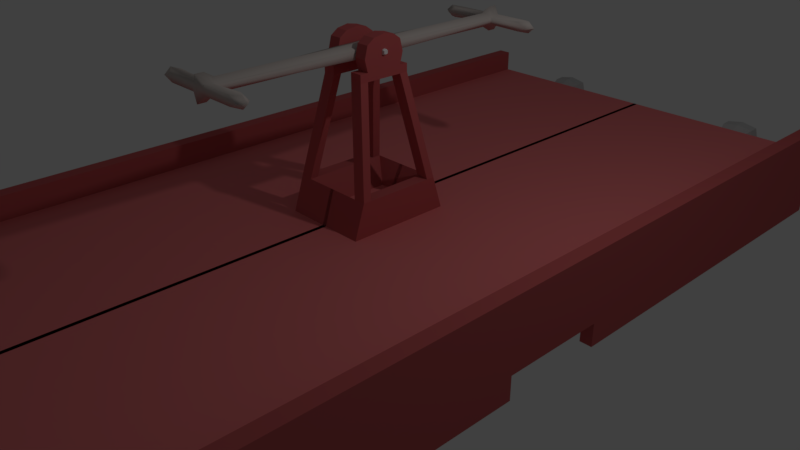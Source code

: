 # Source: HandCart.blend  (saved by Blender 2.79.0; exported with 4.5.12 LTS)
import bpy
from mathutils import Matrix  # noqa: F401  (used for matrix-valued properties, if any)

bpy.ops.wm.read_factory_settings(use_empty=True)
scene = bpy.context.scene
scene.name = 'Scene'

# ---- collections
col_collection_1 = bpy.data.collections.new('Collection 1'); scene.collection.children.link(col_collection_1)

# ---- materials (node trees are filled in below, after node groups)
mat_material_002 = bpy.data.materials.new('Material.002')
mat_material_002.alpha_threshold = 0.0
mat_material_002.use_transparent_shadow = False
mat_material_002.diffuse_color = (0.5717, 0.5117, 0.4808, 1.0)
mat_material_002.roughness = 0.5
mat_material = bpy.data.materials.new('Material')
mat_material.alpha_threshold = 0.0
mat_material.use_transparent_shadow = False
mat_material.diffuse_color = (0.8, 0.2001, 0.2042, 1.0)
mat_material.roughness = 0.5
mat_material.line_color = (0.0, 0.0, 0.0, 1.0)
mat_material_001 = bpy.data.materials.new('Material.001')
mat_material_001.alpha_threshold = 0.0
mat_material_001.use_transparent_shadow = False
mat_material_001.diffuse_color = (0.5372, 0.1099, 0.1124, 1.0)
mat_material_001.roughness = 0.5
mat_material_003 = bpy.data.materials.new('Material.003')
mat_material_003.alpha_threshold = 0.0
mat_material_003.use_transparent_shadow = False
mat_material_003.roughness = 0.5
mat_material_004 = bpy.data.materials.new('Material.004')
mat_material_004.alpha_threshold = 0.0
mat_material_004.use_transparent_shadow = False
mat_material_004.diffuse_color = (0.4958, 0.4958, 0.4958, 1.0)
mat_material_004.roughness = 0.5

# ---- material node trees

# ---- world
world_world = bpy.data.worlds.new('World'); scene.world = world_world
world_world.color = (0.05088, 0.05088, 0.05088)
world_world.use_sun_shadow = False
world_world.sun_shadow_jitter_overblur = 0.0
world_world.cycles.sampling_method = 'MANUAL'

# ---- cameras
cam_camera = bpy.data.cameras.new('Camera')
cam_camera.clip_end = 100.0
cam_camera.lens = 35.0
cam_camera.sensor_width = 32.0
cam_camera.sensor_height = 18.0
cam_camera.ortho_scale = 7.314
cam_camera.dof.focus_distance = 0.0
cam_camera.dof.aperture_fstop = 128.0

# ---- lights
light_lamp = bpy.data.lights.new('Lamp', 'POINT')
light_lamp.transmission_factor = 0.0
light_lamp.cutoff_distance = 30.0
light_lamp.energy = 100.0
light_lamp.shadow_buffer_clip_start = 1.001
light_lamp.shadow_soft_size = 0.1
light_lamp.shadow_maximum_resolution = 0.006
light_lamp.use_absolute_resolution = True

# ---- meshes
me_cube_001 = bpy.data.meshes.new('Cube.001')
me_cube_001.from_pydata([(-0.5964, -1.594, -0.3421), (-0.5964, -1.594, 0.3421), (0.5964, -1.594, -0.3421), (0.5964, -1.594, 0.3421), (0.0, -1.559, -0.8863), (0.0, -1.559, 0.8863), (-1.0, 0.0, -0.5735), (-1.0, 0.0, 0.5735), (1.0, 0.0, -0.5735), (1.0, 0.0, 0.5735), (0.0, 0.0, 0.8863), (0.0, 0.0, -0.8863), (-0.5964, -1.695, -0.5964), (-0.5964, -1.695, 0.5964), (0.5964, -1.695, 0.5964), (0.5964, -1.695, -0.5964), (0.0, -1.73, -1.545), (0.0, -1.73, 1.545), (-3.573, -1.594, -0.5964), (-3.573, -1.594, 0.5964), (3.573, -1.594, 0.5964), (3.573, -1.594, -0.5964), (3.573, -1.695, -0.5964), (-3.573, -1.695, -0.5964), (-3.573, -1.695, 0.5964), (3.573, -1.695, 0.5964), (-0.7283, -1.583, 0.0), (0.7283, -1.583, 0.0), (1.0, 0.0, 0.0), (-1.0, 0.0, 0.0), (-0.7283, -1.707, 0.0), (0.7283, -1.707, 0.0), (0.0, -1.73, 0.0), (-4.363, -1.583, 0.0), (4.363, -1.583, 0.0), (-4.363, -1.707, 0.0), (4.363, -1.707, 0.0), (0.7283, -1.645, -0.7283), (0.0, -1.645, -1.545), (0.0, -1.645, 1.545), (0.7283, -1.645, 0.7283), (-0.7283, -1.645, 0.7283), (-0.7283, -1.645, -0.7283), (4.363, -1.645, -0.7283), (4.363, -1.645, 0.7283), (-4.363, -1.645, 0.7283), (-4.363, -1.645, -0.7283), (-4.961, -1.645, 0.0), (4.961, -1.645, 0.0)], [], [(28, 9, 3, 27), (40, 39, 17, 14), (11, 8, 2, 4), (10, 7, 1, 5), (9, 10, 5, 3), (6, 11, 4, 0), (38, 37, 15, 16), (26, 1, 7, 29), (32, 17, 13, 30), (31, 14, 17, 32), (39, 41, 13, 17), (41, 1, 19, 45), (31, 15, 22, 36), (42, 38, 16, 12), (48, 44, 25, 36), (47, 46, 23, 35), (27, 3, 20, 34), (26, 0, 18, 33), (37, 2, 21, 43), (42, 12, 23, 46), (30, 13, 24, 35), (40, 14, 25, 44), (12, 30, 35, 23), (1, 26, 33, 19), (2, 27, 34, 21), (45, 47, 35, 24), (43, 48, 36, 22), (14, 31, 36, 25), (15, 31, 32, 16), (16, 32, 30, 12), (0, 26, 29, 6), (8, 28, 27, 2), (21, 34, 48, 43), (19, 33, 47, 45), (3, 40, 44, 20), (0, 42, 46, 18), (15, 37, 43, 22), (33, 18, 46, 47), (34, 20, 44, 48), (0, 4, 38, 42), (13, 41, 45, 24), (5, 1, 41, 39), (4, 2, 37, 38), (3, 5, 39, 40)])
me_cube_001.polygons.foreach_set('use_smooth', [True] * 44)
me_cube_001.materials.append(mat_material_002)
me_cube_001.use_remesh_preserve_volume = False
me_cube_001.use_remesh_preserve_attributes = False
me_cube_001.use_mirror_vertex_groups = False
me_cube_001.update()
me_cube = bpy.data.meshes.new('Cube')
me_cube.from_pydata([(-1.0, 1.015, -1.0), (-1.0, 1.015, 1.0), (-1.0, 0.1206, -1.0), (-1.0, 0.1206, 1.0), (-1.0, -0.0004284, -1.0), (-1.0, -0.0004285, 1.0), (-0.1876, 1.015, -1.0), (-0.1876, 1.015, 1.0), (-0.1929, 0.1206, 1.0), (-0.3333, 0.1206, -1.0), (-0.3333, -0.0004285, -1.0), (-0.1929, 0.0, 1.0), (-0.1929, 0.0965, 2.42), (-0.1929, 0.0, 2.42), (-0.1379, 0.0, 2.42), (-0.1379, 0.0965, 2.42), (-0.06341, 0.0, 1.448), (-0.06341, 0.07022, 1.448), (-0.1929, 0.07773, 2.42), (-0.1379, 0.07773, 2.42), (-0.1064, 0.06098, 6.661), (-0.05141, 0.06098, 6.661), (-0.05141, 0.04221, 6.661), (-0.1064, 0.04221, 6.661), (0.009278, 0.07022, 1.448), (0.009278, -0.0004286, -1.0), (0.009278, 1.015, 1.0), (0.009278, 0.1206, -1.0), (0.009278, 1.015, -1.0), (0.009278, -0.0004289, 1.448), (-0.1064, 0.04221, 7.001), (-0.05141, 0.04221, 7.001), (0.009278, 0.1206, 1.0), (-0.05141, 0.06098, 7.001), (-0.1064, 0.06098, 7.001), (0.009278, 0.0965, 2.42), (-0.1064, 0.0, 6.661), (-0.05141, 0.0, 6.661), (-0.1064, 0.0, 7.001), (-0.05141, 0.0, 7.001), (-0.1064, 0.04221, 8.001), (-0.05141, 0.04221, 8.001), (-0.1064, 0.0, 8.312), (-0.05141, 0.0, 8.312), (-0.05141, 0.02541, 8.224), (-0.1064, 0.02541, 8.224), (-0.1064, 0.04922, 7.501), (-0.05141, 0.04922, 7.501), (-0.1064, 0.0, 7.516), (-0.1064, 0.0, 7.76), (-0.1064, 0.005432, 7.558), (-0.1064, 0.005432, 7.719), (-0.1099, 0.0, 7.516), (-0.1099, 0.0, 7.76), (-0.1099, 0.005432, 7.558), (-0.1099, 0.005432, 7.719), (-0.1174, 0.0, 7.559), (-0.1174, 0.0, 7.718), (-0.1174, 0.004494, 7.586), (-0.1174, 0.004494, 7.691), (-0.9328, 1.015, -1.0), (-0.9328, 1.015, 1.0), (-0.9448, 0.1206, -1.0), (-0.9448, 0.0, -1.0), (-0.9332, 0.1206, 1.0), (-0.9332, 0.0, 1.0), (-0.9328, 1.015, 2.035), (-1.0, 1.015, 2.035), (-1.0, 0.1206, 2.035), (-1.0, 0.0, 2.035), (-0.9332, 0.1206, 2.035), (-0.9332, 0.0, 2.035), (-0.9328, 1.015, -2.01), (-1.0, 1.015, -2.01), (-1.0, 0.1206, -2.01), (-0.9448, 0.1206, -2.01), (-0.5062, 1.017, -0.4918), (-0.6027, 1.017, -0.4918), (-0.5062, 1.017, 0.4918), (-0.6027, 1.017, 0.4918), (-0.4554, 1.015, -1.0), (-0.6535, 1.015, -1.0), (-0.4554, 1.015, 1.0), (-0.6535, 1.015, 1.0), (-0.4942, 1.042, -0.6174), (-0.6147, 1.042, -0.6174), (-0.4942, 1.042, 0.6174), (-0.6147, 1.042, 0.6174), (-0.4767, 1.072, -0.7964), (-0.6322, 1.072, -0.7964), (-0.4767, 1.072, 0.7964), (-0.6322, 1.072, 0.7964), (-0.5079, 1.098, -0.5128), (-0.601, 1.098, -0.5128), (-0.5079, 1.098, 0.5128), (-0.601, 1.098, 0.5128), (-0.4757, 1.1, -0.8138), (-0.6332, 1.1, -0.8138), (-0.4757, 1.1, 0.8138), (-0.6332, 1.1, 0.8138), (-0.531, 1.066, -0.2581), (-0.5779, 1.066, -0.2581), (-0.531, 1.066, 0.2581), (-0.5779, 1.066, 0.2581), (-0.5114, 1.099, -0.4734), (-0.5974, 1.099, -0.4734), (-0.5114, 1.099, 0.4735), (-0.5974, 1.099, 0.4735), (-0.5073, 1.118, -0.519), (-0.6016, 1.118, -0.519), (-0.5073, 1.118, 0.519), (-0.6016, 1.118, 0.519), (-0.5188, 1.129, -0.3925), (-0.5901, 1.129, -0.3925), (-0.5188, 1.129, 0.3926), (-0.5901, 1.129, 0.3926), (-0.536, 1.139, -0.2032), (-0.5729, 1.139, -0.2032), (-0.536, 1.139, 0.2033), (-0.5729, 1.139, 0.2033), (-0.6163, 1.017, -0.007248), (-0.4947, 1.098, -0.007247), (-0.6149, 1.118, -0.007247), (-0.4772, 1.042, -0.007247), (-0.6142, 1.098, -0.007248), (-0.5087, 1.129, -0.007247), (-0.6317, 1.042, -0.007247), (-0.5244, 1.066, -0.007247), (-0.6002, 1.129, -0.007247), (-0.4548, 1.072, -0.007247), (-0.5845, 1.066, -0.007247), (-0.5308, 1.139, -0.007247), (-0.6541, 1.072, -0.007247), (-0.4993, 1.099, -0.007247), (-0.5781, 1.139, -0.007247), (-0.4534, 1.1, -0.007247), (-0.6096, 1.099, -0.007248), (-0.4925, 1.017, -0.007247), (-0.6555, 1.1, -0.007248), (-0.494, 1.118, -0.007247), (-0.5544, 1.015, -1.0), (-0.5544, 1.015, 1.0), (-0.5544, 1.017, -0.5789), (-0.5544, 1.017, 0.579), (-0.5544, 1.042, -0.7267), (-0.5544, 1.042, 0.7269), (-0.5544, 1.072, -0.9375), (-0.5544, 1.072, 0.9376), (-0.5544, 1.1, -0.958), (-0.5544, 1.1, 0.9581), (-0.5544, 1.098, -0.6036), (-0.5544, 1.098, 0.6038), (-0.5544, 1.066, -0.3038), (-0.5544, 1.066, 0.3039), (-0.5544, 1.099, -0.5573), (-0.5544, 1.099, 0.5575), (-0.5544, 1.118, -0.6109), (-0.5544, 1.118, 0.611), (-0.5544, 1.129, -0.462), (-0.5544, 1.129, 0.4622), (-0.5544, 1.139, -0.2392), (-0.5544, 1.139, 0.2394), (-0.5544, 1.139, -0.008473)], [], [(2, 3, 1, 0), (61, 60, 0, 1), (4, 5, 3, 2), (65, 64, 70, 71), (60, 62, 75, 72), (62, 63, 4, 2), (1, 3, 68, 67), (8, 11, 13, 18, 12), (14, 19, 18, 13), (15, 19, 14, 16, 17), (23, 22, 37, 36), (15, 12, 20, 21), (12, 18, 23, 20), (19, 15, 21, 22), (18, 19, 22, 23), (32, 26, 7, 8), (26, 28, 6, 7), (21, 20, 34, 33), (20, 23, 30, 34), (35, 32, 8, 12, 15), (29, 24, 17, 16), (22, 21, 33, 31), (24, 35, 15, 17), (27, 25, 10, 9), (30, 31, 33, 34), (28, 27, 9, 6), (36, 37, 39, 38), (22, 31, 39, 37), (30, 38, 48, 50, 51, 49, 42, 45, 40, 46), (30, 23, 36, 38), (44, 45, 42, 43), (38, 39, 43, 42, 49, 48), (39, 31, 47, 41, 44, 43), (47, 46, 40, 41), (41, 40, 45, 44), (31, 30, 46, 47), (55, 54, 58, 59), (51, 50, 54, 55), (48, 49, 53, 52), (49, 51, 55, 53), (50, 48, 52, 54), (57, 59, 58, 56), (52, 53, 57, 56), (53, 55, 59, 57), (54, 52, 56, 58), (8, 64, 65, 11), (9, 10, 63, 62), (6, 9, 62, 60, 81, 140, 80), (7, 82, 141, 83, 61, 64, 8), (7, 6, 80, 82), (66, 67, 68, 70), (70, 68, 69, 71), (64, 61, 66, 70), (61, 1, 67, 66), (3, 5, 69, 68), (72, 75, 74, 73), (0, 60, 72, 73), (2, 0, 73, 74), (62, 2, 74, 75), (77, 120, 126, 85), (83, 81, 60, 61), (142, 76, 80, 140), (143, 79, 83, 141), (76, 137, 78, 82, 80), (79, 120, 77, 81, 83), (86, 123, 129, 90), (143, 78, 86, 145), (78, 137, 123, 86), (142, 77, 85, 144), (146, 89, 97, 148), (144, 85, 89, 146), (85, 126, 132, 89), (145, 86, 90, 147), (94, 121, 127, 102), (89, 132, 138, 97), (147, 90, 98, 149), (90, 129, 135, 98), (150, 92, 96, 148), (151, 95, 99, 149), (92, 121, 135, 96), (95, 124, 138, 99), (101, 130, 136, 105), (150, 93, 101, 152), (93, 124, 130, 101), (151, 94, 102, 153), (155, 106, 110, 157), (153, 102, 106, 155), (102, 127, 133, 106), (152, 101, 105, 154), (110, 139, 125, 114), (106, 133, 139, 110), (154, 105, 109, 156), (105, 136, 122, 109), (113, 128, 134, 117), (156, 109, 113, 158), (109, 122, 128, 113), (157, 110, 114, 159), (161, 162, 134, 119), (159, 114, 118, 161), (114, 125, 131, 118), (158, 113, 117, 160), (134, 162, 160, 117), (129, 123, 84, 88), (123, 137, 76, 84), (132, 126, 87, 91), (127, 121, 92, 100), (135, 121, 94, 98), (136, 130, 103, 107), (130, 124, 95, 103), (133, 127, 100, 104), (125, 139, 108, 112), (134, 128, 115, 119), (128, 122, 111, 115), (162, 131, 116, 160), (131, 125, 112, 116), (138, 132, 91, 99), (135, 129, 88, 96), (138, 124, 93, 97), (139, 133, 104, 108), (122, 136, 107, 111), (126, 120, 79, 87), (112, 158, 160, 116), (115, 159, 161, 119), (118, 131, 162, 161), (111, 157, 159, 115), (108, 156, 158, 112), (104, 154, 156, 108), (100, 152, 154, 104), (103, 153, 155, 107), (107, 155, 157, 111), (95, 151, 153, 103), (92, 150, 152, 100), (94, 151, 149, 98), (93, 150, 148, 97), (91, 147, 149, 99), (87, 145, 147, 91), (84, 144, 146, 88), (88, 146, 148, 96), (76, 142, 144, 84), (79, 143, 145, 87), (78, 143, 141, 82), (77, 142, 140, 81)])
me_cube.polygons.foreach_set('material_index', [1, 1, 1, 1, 1, 1, 1, 1, 1, 1, 0, 1, 1, 1, 1, 0, 0, 1, 1, 1, 0, 1, 1, 0, 1, 0, 1, 1, 1, 1, 1, 0, 1, 1, 1, 1, 2, 2, 2, 2, 2, 2, 2, 2, 2, 0, 0, 0, 0, 0, 1, 1, 1, 1, 1, 1, 1, 1, 1, 3, 0, 0, 0, 0, 0, 3, 3, 3, 3, 3, 3, 3, 3, 0, 3, 3, 3, 3, 3, 3, 3, 2, 0, 0, 0, 2, 2, 2, 2, 2, 2, 2, 2, 2, 2, 2, 2, 2, 2, 2, 2, 2, 3, 3, 3, 0, 3, 2, 0, 2, 2, 2, 2, 2, 2, 3, 3, 3, 2, 2, 3, 2, 2, 2, 2, 2, 2, 2, 2, 2, 0, 0, 3, 3, 3, 3, 3, 3, 3, 3, 0, 0])
me_cube.materials.append(mat_material)
me_cube.materials.append(mat_material_001)
me_cube.materials.append(mat_material_003)
me_cube.materials.append(mat_material_004)
me_cube.use_remesh_preserve_volume = False
me_cube.use_remesh_preserve_attributes = False
me_cube.use_mirror_vertex_groups = False
me_cube.update()

# ---- objects
ob_cube_001 = bpy.data.objects.new('Cube.001', me_cube_001)
ob_cube = bpy.data.objects.new('Cube', me_cube)
ob_lamp = bpy.data.objects.new('Lamp', light_lamp)
ob_camera = bpy.data.objects.new('Camera', cam_camera)

# ---- transforms, parenting, visibility, modifiers, constraints
ob_cube_001.location = (0.0, 0.0, 2.681)
ob_cube_001.scale = (0.1507, 1.297, 0.1016)
ob_cube_001.lineart.crease_threshold = 0.0
_m = ob_cube_001.modifiers.new('Mirror', 'MIRROR')
_m.use_axis = (False, True, False)
_m.use_clip = True
ob_cube.location = (0.0, 0.0, 0.3339)
ob_cube.scale = (2.976, 5.859, 0.3104)
ob_cube.lock_rotations_4d = False
ob_cube.empty_display_type = 'ARROWS'
ob_cube.lineart.crease_threshold = 0.0
_m = ob_cube.modifiers.new('Mirror', 'MIRROR')
_m.use_axis = (True, True, False)
_m.use_clip = True
ob_lamp.location = (4.076, 1.005, 5.904)
ob_lamp.rotation_euler = (0.6503, 0.05522, 1.866)
ob_lamp.lock_rotations_4d = False
ob_lamp.empty_display_type = 'ARROWS'
ob_lamp.color = (0.0, 0.0, 0.0, 0.0)
ob_lamp.lineart.crease_threshold = 0.0
ob_camera.location = (7.481, -6.508, 5.344)
ob_camera.rotation_euler = (1.109, 0.0, 0.8149)
ob_camera.lock_rotations_4d = False
ob_camera.empty_display_type = 'ARROWS'
ob_camera.color = (0.0, 0.0, 0.0, 0.0)
ob_camera.display_type = 'WIRE'
ob_camera.lineart.crease_threshold = 0.0

# ---- collection membership
col_collection_1.objects.link(ob_cube_001)
col_collection_1.objects.link(ob_cube)
col_collection_1.objects.link(ob_lamp)
col_collection_1.objects.link(ob_camera)

# ---- scene / render settings (as saved in the file)
scene.camera = ob_camera
scene.frame_start = 1; scene.frame_end = 250; scene.frame_set(3)
scene.render.engine = 'BLENDER_EEVEE_NEXT'
scene.render.resolution_percentage = 50
scene.render.dither_intensity = 0.0
scene.cycles.use_denoising = False
scene.cycles.samples = 128
scene.cycles.sampling_pattern = 'TABULATED_SOBOL'
scene.cycles.use_adaptive_sampling = False
scene.cycles.use_light_tree = False
scene.cycles.blur_glossy = 0.0
scene.cycles.sample_clamp_indirect = 0.0
scene.view_settings.view_transform = 'Standard'
bpy.context.view_layer.update()
